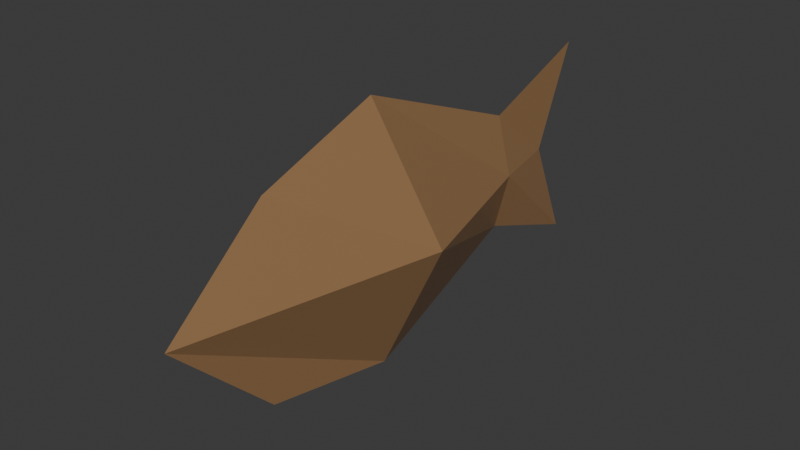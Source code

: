 # Source: fish.blend  (saved by Blender 5.0.118; exported with 4.5.12 LTS)
import bpy
from mathutils import Matrix  # noqa: F401  (used for matrix-valued properties, if any)

bpy.ops.wm.read_factory_settings(use_empty=True)
scene = bpy.context.scene
scene.name = 'Scene'

# ---- collections
col_collection = bpy.data.collections.new('Collection'); scene.collection.children.link(col_collection)

# ---- materials (node trees are filled in below, after node groups)
mat_material_002 = bpy.data.materials.new('Material.002')

# ---- material node trees
mat_material_002.use_nodes = True; mat_material_002.node_tree.nodes.clear()
_N = mat_material_002.node_tree.nodes; _L = mat_material_002.node_tree.links
n0 = _N.new('ShaderNodeBsdfPrincipled'); n0.name = 'Principled BSDF'; n0.location = (-200, 100)
n0.inputs[0].default_value = (0.5274, 0.2992, 0.141, 1.0)
n0.inputs[1].default_value = 0.4231
n0.inputs[2].default_value = 0.3462
n1 = _N.new('ShaderNodeOutputMaterial'); n1.name = 'Material Output'; n1.location = (200, 100)
_L.new(n0.outputs[0], n1.inputs[0])
n1.is_active_output = True

# ---- world
world_world = bpy.data.worlds.new('World'); scene.world = world_world
world_world.use_nodes = True; world_world.node_tree.nodes.clear()
_N = world_world.node_tree.nodes; _L = world_world.node_tree.links
n0 = _N.new('ShaderNodeOutputWorld'); n0.name = 'World Output'; n0.location = (200, 100)
n1 = _N.new('ShaderNodeBackground'); n1.name = 'Background'; n1.location = (-200, 100)
n1.inputs[0].default_value = (0.05088, 0.05088, 0.05088, 1.0)
_L.new(n1.outputs[0], n0.inputs[0])
n0.is_active_output = True
world_world.color = (0.05088, 0.05088, 0.05088)
world_world.sun_shadow_jitter_overblur = 0.0

# ---- meshes
me_cube_004 = bpy.data.meshes.new('Cube.004')
me_cube_004.from_pydata([(0.0, 0.25, -0.9), (0.0, 1.9, 0.0), (0.0, 2.2, 0.7), (-0.4, 0.3, 0.0), (0.0, 2.2, -0.7), (0.4, 0.3, 0.0), (0.0, 1.4, -0.4), (0.0, 1.4, 0.4), (0.0, -0.7, -0.7), (0.0, -0.7, 0.6), (-0.1, 1.4, 0.0), (0.1, 1.4, 0.0), (0.0, -1.4, 0.0), (0.0, 0.15, 0.9)], [], [(3, 13, 7, 10), (11, 6, 4, 1), (5, 13, 9, 12), (10, 7, 2, 1), (7, 11, 1, 2), (0, 5, 12, 8), (6, 10, 1, 4), (0, 3, 10, 6), (8, 12, 3, 0), (6, 11, 5, 0), (11, 7, 13, 5), (12, 9, 13, 3)])
_uv = me_cube_004.uv_layers.new(name='UVMap')
_uv.uv.foreach_set('vector', [0.5, 0.125, 0.625, 0.1875, 0.625, 0.375, 0.5, 0.25, 0.5, 0.5, 0.3125, 0.4375, 0.3125, 0.4375, 0.5, 0.375, 0.5, 0.625, 0.6875, 0.625, 0.6875, 0.8125, 0.5, 0.875, 0.5, 0.25, 0.625, 0.375, 0.625, 0.375, 0.5, 0.375, 0.6875, 0.4375, 0.5, 0.5, 0.5, 0.375, 0.6875, 0.4375, 0.3125, 0.625, 0.5, 0.625, 0.5, 0.875, 0.3125, 0.8125, 0.375, 0.375, 0.5, 0.25, 0.5, 0.375, 0.375, 0.375, 0.375, 0.1875, 0.5, 0.125, 0.5, 0.25, 0.375, 0.375, 0.375, 0.0, 0.5, -0.01826, 0.5, 0.125, 0.375, 0.1875, 0.3125, 0.4375, 0.5, 0.5, 0.5, 0.625, 0.3125, 0.625, 0.5, 0.5, 0.6875, 0.4375, 0.6875, 0.625, 0.5, 0.625, 0.5, -0.01826, 0.625, 0.0, 0.625, 0.1875, 0.5, 0.125])
me_cube_004.materials.append(mat_material_002)
me_cube_004.update()

# ---- objects
ob_cube = bpy.data.objects.new('Cube', me_cube_004)

# ---- transforms, parenting, visibility, modifiers, constraints
ob_cube.location = (0.0, 0.0, 0.0)

# ---- collection membership
col_collection.objects.link(ob_cube)

# ---- scene / render settings (as saved in the file)
scene.frame_start = 1; scene.frame_end = 250; scene.frame_set(1)
scene.render.engine = 'BLENDER_EEVEE_NEXT'
scene.render.bake_bias = 0.0
scene.render.bake_samples = 0
scene.cycles.sampling_pattern = 'TABULATED_SOBOL'
scene.eevee.use_volume_custom_range = False
bpy.context.view_layer.update()

# ---- added for rendering (the .blend has no active camera and no usable light): camera, sun
cam_auto = bpy.data.cameras.new('AutoCamera')
cam_auto.lens = 50.0
cam_auto.sensor_width = 36.0
cam_auto.clip_end = 1000.0
ob_auto_camera = bpy.data.objects.new('AutoCamera', cam_auto)
scene.collection.objects.link(ob_auto_camera)
ob_auto_camera.location = (3.7968, -4.15617, 3.03744)
ob_auto_camera.rotation_euler = (1.09748, -7.21219e-08, 0.694738)
scene.camera = ob_auto_camera
light_auto_sun = bpy.data.lights.new('AutoSun', 'SUN')
light_auto_sun.energy = 3.0
light_auto_sun.angle = 0.0523599
ob_auto_sun = bpy.data.objects.new('AutoSun', light_auto_sun)
scene.collection.objects.link(ob_auto_sun)
ob_auto_sun.rotation_euler = (0.872665, 0.174533, 0.523599)
bpy.context.view_layer.update()
